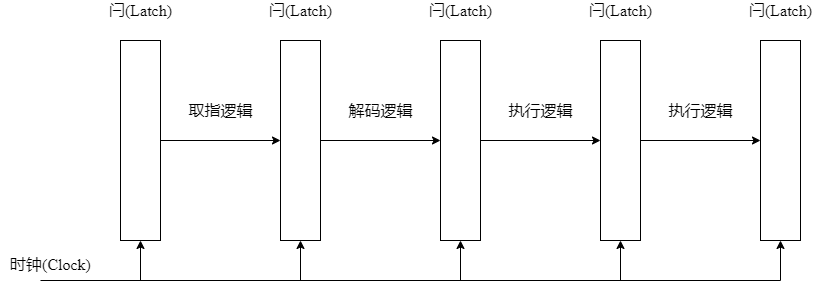

The diagram above was exported from draw.io. Its source (the exported page's mxGraphModel, read from the mxfile embedded in the PNG):
<mxGraphModel dx="1422" dy="762" grid="1" gridSize="10" guides="1" tooltips="1" connect="1" arrows="1" fold="1" page="1" pageScale="1" pageWidth="1169" pageHeight="827" math="0" shadow="0">
  <root>
    <mxCell id="0" />
    <mxCell id="1" parent="0" />
    <mxCell id="AND0_wvk1F6cNIDyskuU-3" style="edgeStyle=orthogonalEdgeStyle;rounded=0;orthogonalLoop=1;jettySize=auto;html=1;exitX=1;exitY=0.5;exitDx=0;exitDy=0;entryX=0;entryY=0.5;entryDx=0;entryDy=0;" edge="1" parent="1" source="AND0_wvk1F6cNIDyskuU-1" target="AND0_wvk1F6cNIDyskuU-2">
      <mxGeometry relative="1" as="geometry" />
    </mxCell>
    <mxCell id="AND0_wvk1F6cNIDyskuU-18" style="edgeStyle=orthogonalEdgeStyle;rounded=0;orthogonalLoop=1;jettySize=auto;html=1;exitX=0.5;exitY=1;exitDx=0;exitDy=0;startArrow=classic;startFill=1;endArrow=none;endFill=0;fontFamily=Times New Roman;fontSize=16;" edge="1" parent="1" source="AND0_wvk1F6cNIDyskuU-1">
      <mxGeometry relative="1" as="geometry">
        <mxPoint x="220" y="440" as="targetPoint" />
      </mxGeometry>
    </mxCell>
    <mxCell id="AND0_wvk1F6cNIDyskuU-1" value="" style="rounded=0;whiteSpace=wrap;html=1;" vertex="1" parent="1">
      <mxGeometry x="200" y="200" width="40" height="200" as="geometry" />
    </mxCell>
    <mxCell id="AND0_wvk1F6cNIDyskuU-16" style="edgeStyle=orthogonalEdgeStyle;rounded=0;orthogonalLoop=1;jettySize=auto;html=1;exitX=0.5;exitY=1;exitDx=0;exitDy=0;startArrow=classic;startFill=1;endArrow=none;endFill=0;fontFamily=Times New Roman;fontSize=16;" edge="1" parent="1" source="AND0_wvk1F6cNIDyskuU-2">
      <mxGeometry relative="1" as="geometry">
        <mxPoint x="380" y="440" as="targetPoint" />
      </mxGeometry>
    </mxCell>
    <mxCell id="AND0_wvk1F6cNIDyskuU-19" style="edgeStyle=orthogonalEdgeStyle;rounded=0;orthogonalLoop=1;jettySize=auto;html=1;exitX=1;exitY=0.5;exitDx=0;exitDy=0;entryX=0;entryY=0.5;entryDx=0;entryDy=0;startArrow=none;startFill=0;endArrow=classic;endFill=1;fontFamily=Times New Roman;fontSize=16;" edge="1" parent="1" source="AND0_wvk1F6cNIDyskuU-2" target="AND0_wvk1F6cNIDyskuU-4">
      <mxGeometry relative="1" as="geometry" />
    </mxCell>
    <mxCell id="AND0_wvk1F6cNIDyskuU-2" value="" style="rounded=0;whiteSpace=wrap;html=1;" vertex="1" parent="1">
      <mxGeometry x="360" y="200" width="40" height="200" as="geometry" />
    </mxCell>
    <mxCell id="AND0_wvk1F6cNIDyskuU-15" style="edgeStyle=orthogonalEdgeStyle;rounded=0;orthogonalLoop=1;jettySize=auto;html=1;exitX=0.5;exitY=1;exitDx=0;exitDy=0;startArrow=classic;startFill=1;endArrow=none;endFill=0;fontFamily=Times New Roman;fontSize=16;" edge="1" parent="1" source="AND0_wvk1F6cNIDyskuU-4">
      <mxGeometry relative="1" as="geometry">
        <mxPoint x="540" y="440" as="targetPoint" />
      </mxGeometry>
    </mxCell>
    <mxCell id="AND0_wvk1F6cNIDyskuU-20" style="edgeStyle=orthogonalEdgeStyle;rounded=0;orthogonalLoop=1;jettySize=auto;html=1;exitX=1;exitY=0.5;exitDx=0;exitDy=0;entryX=0;entryY=0.5;entryDx=0;entryDy=0;startArrow=none;startFill=0;endArrow=classic;endFill=1;fontFamily=Times New Roman;fontSize=16;" edge="1" parent="1" source="AND0_wvk1F6cNIDyskuU-4" target="AND0_wvk1F6cNIDyskuU-5">
      <mxGeometry relative="1" as="geometry" />
    </mxCell>
    <mxCell id="AND0_wvk1F6cNIDyskuU-4" value="" style="rounded=0;whiteSpace=wrap;html=1;" vertex="1" parent="1">
      <mxGeometry x="520" y="200" width="40" height="200" as="geometry" />
    </mxCell>
    <mxCell id="AND0_wvk1F6cNIDyskuU-14" style="edgeStyle=orthogonalEdgeStyle;rounded=0;orthogonalLoop=1;jettySize=auto;html=1;exitX=0.5;exitY=1;exitDx=0;exitDy=0;startArrow=classic;startFill=1;endArrow=none;endFill=0;fontFamily=Times New Roman;fontSize=16;" edge="1" parent="1" source="AND0_wvk1F6cNIDyskuU-5">
      <mxGeometry relative="1" as="geometry">
        <mxPoint x="700" y="440" as="targetPoint" />
      </mxGeometry>
    </mxCell>
    <mxCell id="AND0_wvk1F6cNIDyskuU-21" style="edgeStyle=orthogonalEdgeStyle;rounded=0;orthogonalLoop=1;jettySize=auto;html=1;exitX=1;exitY=0.5;exitDx=0;exitDy=0;entryX=0;entryY=0.5;entryDx=0;entryDy=0;startArrow=none;startFill=0;endArrow=classic;endFill=1;fontFamily=Times New Roman;fontSize=16;" edge="1" parent="1" source="AND0_wvk1F6cNIDyskuU-5" target="AND0_wvk1F6cNIDyskuU-6">
      <mxGeometry relative="1" as="geometry" />
    </mxCell>
    <mxCell id="AND0_wvk1F6cNIDyskuU-5" value="" style="rounded=0;whiteSpace=wrap;html=1;" vertex="1" parent="1">
      <mxGeometry x="680" y="200" width="40" height="200" as="geometry" />
    </mxCell>
    <mxCell id="AND0_wvk1F6cNIDyskuU-13" style="edgeStyle=orthogonalEdgeStyle;rounded=0;orthogonalLoop=1;jettySize=auto;html=1;exitX=0.5;exitY=1;exitDx=0;exitDy=0;fontFamily=Times New Roman;fontSize=16;startArrow=classic;startFill=1;endArrow=none;endFill=0;" edge="1" parent="1" source="AND0_wvk1F6cNIDyskuU-6">
      <mxGeometry relative="1" as="geometry">
        <mxPoint x="860" y="440" as="targetPoint" />
      </mxGeometry>
    </mxCell>
    <mxCell id="AND0_wvk1F6cNIDyskuU-6" value="" style="rounded=0;whiteSpace=wrap;html=1;" vertex="1" parent="1">
      <mxGeometry x="840" y="200" width="40" height="200" as="geometry" />
    </mxCell>
    <mxCell id="AND0_wvk1F6cNIDyskuU-7" value="闩(Latch)" style="text;html=1;align=center;verticalAlign=middle;resizable=0;points=[];autosize=1;fontFamily=Times New Roman;fontSize=16;" vertex="1" parent="1">
      <mxGeometry x="180" y="160" width="80" height="20" as="geometry" />
    </mxCell>
    <mxCell id="AND0_wvk1F6cNIDyskuU-8" value="闩(Latch)" style="text;html=1;align=center;verticalAlign=middle;resizable=0;points=[];autosize=1;fontFamily=Times New Roman;fontSize=16;" vertex="1" parent="1">
      <mxGeometry x="340" y="160" width="80" height="20" as="geometry" />
    </mxCell>
    <mxCell id="AND0_wvk1F6cNIDyskuU-9" value="闩(Latch)" style="text;html=1;align=center;verticalAlign=middle;resizable=0;points=[];autosize=1;fontFamily=Times New Roman;fontSize=16;" vertex="1" parent="1">
      <mxGeometry x="500" y="160" width="80" height="20" as="geometry" />
    </mxCell>
    <mxCell id="AND0_wvk1F6cNIDyskuU-10" value="闩(Latch)" style="text;html=1;align=center;verticalAlign=middle;resizable=0;points=[];autosize=1;fontFamily=Times New Roman;fontSize=16;" vertex="1" parent="1">
      <mxGeometry x="660" y="160" width="80" height="20" as="geometry" />
    </mxCell>
    <mxCell id="AND0_wvk1F6cNIDyskuU-11" value="闩(Latch)" style="text;html=1;align=center;verticalAlign=middle;resizable=0;points=[];autosize=1;fontFamily=Times New Roman;fontSize=16;" vertex="1" parent="1">
      <mxGeometry x="820" y="160" width="80" height="20" as="geometry" />
    </mxCell>
    <mxCell id="AND0_wvk1F6cNIDyskuU-12" value="" style="endArrow=none;html=1;fontFamily=Times New Roman;fontSize=16;" edge="1" parent="1">
      <mxGeometry width="50" height="50" relative="1" as="geometry">
        <mxPoint x="120" y="440" as="sourcePoint" />
        <mxPoint x="860" y="440" as="targetPoint" />
      </mxGeometry>
    </mxCell>
    <mxCell id="AND0_wvk1F6cNIDyskuU-22" value="时钟(Clock)" style="text;html=1;align=center;verticalAlign=middle;resizable=0;points=[];autosize=1;fontSize=16;fontFamily=Times New Roman;" vertex="1" parent="1">
      <mxGeometry x="80" y="414" width="100" height="20" as="geometry" />
    </mxCell>
    <mxCell id="AND0_wvk1F6cNIDyskuU-23" value="取指逻辑" style="text;html=1;align=center;verticalAlign=middle;resizable=0;points=[];autosize=1;fontSize=16;fontFamily=Times New Roman;" vertex="1" parent="1">
      <mxGeometry x="260" y="260" width="80" height="20" as="geometry" />
    </mxCell>
    <mxCell id="AND0_wvk1F6cNIDyskuU-24" value="解码逻辑" style="text;html=1;align=center;verticalAlign=middle;resizable=0;points=[];autosize=1;fontSize=16;fontFamily=Times New Roman;" vertex="1" parent="1">
      <mxGeometry x="420" y="260" width="80" height="20" as="geometry" />
    </mxCell>
    <mxCell id="AND0_wvk1F6cNIDyskuU-25" value="执行逻辑" style="text;html=1;align=center;verticalAlign=middle;resizable=0;points=[];autosize=1;fontSize=16;fontFamily=Times New Roman;" vertex="1" parent="1">
      <mxGeometry x="580" y="260" width="80" height="20" as="geometry" />
    </mxCell>
    <mxCell id="AND0_wvk1F6cNIDyskuU-26" value="执行逻辑" style="text;html=1;align=center;verticalAlign=middle;resizable=0;points=[];autosize=1;fontSize=16;fontFamily=Times New Roman;" vertex="1" parent="1">
      <mxGeometry x="740" y="260" width="80" height="20" as="geometry" />
    </mxCell>
  </root>
</mxGraphModel>